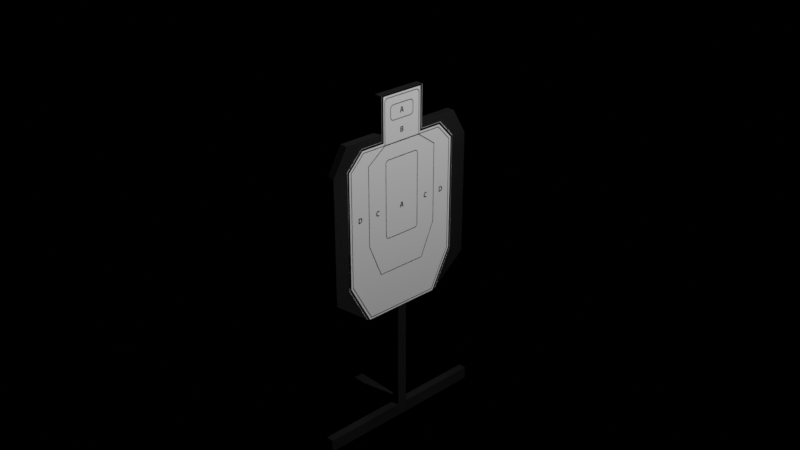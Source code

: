 # Source: Target.Blend  (saved by Blender 2.80.75; exported with 4.5.12 LTS)
import bpy
from mathutils import Matrix  # noqa: F401  (used for matrix-valued properties, if any)

bpy.ops.wm.read_factory_settings(use_empty=True)
scene = bpy.context.scene
scene.name = 'Scene'

# ---- collections
col_collection = bpy.data.collections.new('Collection'); scene.collection.children.link(col_collection)

# ---- images (referenced by path relative to the original .blend; pixels are not part of the script)
import os
ASSET_DIR = os.environ.get("B2B_ASSET_DIR", "")  # directory of the original .blend (textures are referenced by path, not embedded)
HERE = os.path.dirname(os.path.abspath(__file__))  # packed textures are extracted next to this script under _unpacked/

def load_image(name, relpath, width, height, colorspace="sRGB"):
    """Load a texture the original file referenced (path relative to the .blend, or extracted next to this script)."""
    p = next((c for c in (os.path.join(HERE, relpath), os.path.join(ASSET_DIR, relpath)) if relpath and os.path.exists(c)), "")
    if p:
        img = bpy.data.images.load(p, check_existing=True)
        img.name = name
    else:  # same state as the original file: an image datablock whose file is absent (Cycles renders it pink)
        img = bpy.data.images.new(name, width, height)
        img.source = "FILE"
        img.filepath = "//" + (relpath or name)
    img.colorspace_settings.name = colorspace
    return img
img_target_png = load_image('Target.png', '_unpacked/Target.8359139b.png', 2048, 2048, 'sRGB')

# ---- materials (node trees are filled in below, after node groups)
mat_material = bpy.data.materials.new('Material')
mat_material.alpha_threshold = 0.0
mat_material.use_transparent_shadow = False
mat_material.line_color = (0.0, 0.0, 0.0, 1.0)

# ---- material node trees
mat_material.use_nodes = True; mat_material.node_tree.nodes.clear()
_N = mat_material.node_tree.nodes; _L = mat_material.node_tree.links
n0 = _N.new('ShaderNodeOutputMaterial'); n0.name = 'Material Output'; n0.location = (300, 300)
n1 = _N.new('ShaderNodeBsdfPrincipled'); n1.name = 'Principled BSDF'; n1.location = (10, 300)
n1.distribution = 'GGX'
n1.subsurface_method = 'BURLEY'
n1.inputs[2].default_value = 0.4
n1.inputs[3].default_value = 1.45
n1.inputs[13].default_value = 0.0
n1.inputs[27].default_value = (0.0, 0.0, 0.0, 1.0)
n1.inputs[28].default_value = 1.0
n2 = _N.new('ShaderNodeTexImage'); n2.name = 'Image Texture'; n2.location = (-280, 280)
n2.image = img_target_png
_L.new(n1.outputs[0], n0.inputs[0])
_L.new(n2.outputs[0], n1.inputs[0])
n0.is_active_output = True

# ---- world
world_world = bpy.data.worlds.new('World'); scene.world = world_world
world_world.use_nodes = True; world_world.node_tree.nodes.clear()
_N = world_world.node_tree.nodes; _L = world_world.node_tree.links
n0 = _N.new('ShaderNodeOutputWorld'); n0.name = 'World Output'; n0.location = (300, 300)
n1 = _N.new('ShaderNodeBsdfDiffuse'); n1.name = 'Diffuse BSDF'; n1.location = (10, 300)
n1.inputs[0].default_value = (0.05088, 0.05088, 0.05088, 1.0)
_L.new(n1.outputs[0], n0.inputs[0])
n0.is_active_output = True
world_world.color = (0.05088, 0.05088, 0.05088)
world_world.use_sun_shadow = False
world_world.sun_shadow_jitter_overblur = 0.0

# ---- cameras
cam_camera = bpy.data.cameras.new('Camera')
cam_camera.clip_end = 100.0
cam_camera.ortho_scale = 7.314

# ---- lights
light_light = bpy.data.lights.new('Light', 'POINT')
light_light.transmission_factor = 0.0
light_light.energy = 1000.0
light_light.shadow_soft_size = 0.1
light_light.shadow_maximum_resolution = 0.006
light_light.use_absolute_resolution = True

# ---- meshes
me_cube = bpy.data.meshes.new('Cube')
me_cube.from_pydata([(0.04367, 0.8077, 1.0), (0.04367, 1.0, -0.6609), (0.04367, -0.8077, 1.0), (0.04367, -1.0, -0.6609), (-0.04367, 0.8077, 1.0), (-0.04367, 1.0, -0.6609), (-0.04367, -0.8077, 1.0), (-0.04367, -1.0, -0.6609), (0.04367, 1.0, 0.7159), (-0.04367, -1.0, 0.7159), (0.04367, -1.0, 0.7159), (-0.04367, 1.0, 0.7159), (-0.04367, 0.5091, -1.0), (-0.04367, -0.5091, -1.0), (0.04367, 0.3105, 1.0), (0.04367, -0.3105, 1.0), (-0.04367, -0.3105, 1.0), (-0.04367, 0.3105, 1.0), (0.04367, -0.5091, -1.0), (0.04367, 0.5091, -1.0), (0.04367, 0.4552, 0.7159), (0.04367, -0.4552, 0.7159), (-0.04367, -0.4552, 0.7159), (-0.04367, 0.4552, 0.7159), (0.04367, 0.3105, 1.386), (0.04367, -0.3105, 1.386), (-0.04367, -0.3105, 1.386), (-0.04367, 0.3105, 1.386), (0.04367, 1.0, -0.4372), (0.04367, -1.0, -0.4372), (-0.04367, 1.0, -0.4372), (-0.04367, -1.0, -0.4372), (-0.04367, -0.4992, -0.4372), (-0.04367, 0.4992, -0.4372), (0.04367, 0.4992, -0.4372), (0.04367, -0.4992, -0.4372), (-0.04367, 0.06302, -1.0), (-0.04367, -0.06302, -1.0), (0.04367, 0.1035, 1.0), (0.04367, -0.1035, 1.0), (-0.04367, -0.1035, 1.0), (-0.04367, 0.1035, 1.0), (0.04367, -0.06302, -1.0), (0.04367, 0.06302, -1.0), (0.04367, 0.1517, 0.7159), (0.04367, -0.1517, 0.7159), (-0.04367, -0.1517, 0.7159), (-0.04367, 0.1517, 0.7159), (0.04367, 0.1035, 1.386), (0.04367, -0.1035, 1.386), (-0.04367, -0.1035, 1.386), (-0.04367, 0.1035, 1.386), (0.04367, 0.1664, -0.4372), (0.04367, -0.1664, -0.4372), (-0.04367, -0.1664, -0.4372), (-0.04367, 0.1664, -0.4372), (-0.04367, 0.06302, -2.236), (-0.04367, -0.06302, -2.236), (0.04367, -0.06302, -2.236), (0.04367, 0.06302, -2.236), (-0.04367, 0.06302, -2.375), (-0.04367, -0.06302, -2.375), (0.04367, -0.06302, -2.375), (0.04367, 0.06302, -2.375), (0.04367, 1.133, -2.236), (-0.04367, 1.133, -2.236), (0.04367, -1.133, -2.236), (-0.04367, -1.133, -2.236), (0.04367, 1.133, -2.375), (-0.04367, 1.133, -2.375), (0.04367, -1.133, -2.375), (-0.04367, -1.133, -2.375), (-1.11, 0.06302, -2.236), (-1.11, -0.06302, -2.236), (-1.11, 0.06302, -2.375), (-1.11, -0.06302, -2.375)], [], [(15, 16, 6, 2), (10, 2, 6, 9), (23, 17, 4, 11), (13, 18, 3, 7), (21, 15, 2, 10), (11, 4, 0, 8), (30, 11, 8, 28), (35, 21, 10, 29), (33, 23, 11, 30), (29, 10, 9, 31), (31, 9, 22, 32), (55, 47, 23, 33), (28, 8, 20, 34), (53, 45, 21, 35), (8, 0, 14, 20), (45, 39, 15, 21), (5, 1, 19, 12), (37, 42, 18, 13), (9, 6, 16, 22), (47, 41, 17, 23), (0, 4, 17, 14), (38, 14, 24, 48), (49, 50, 26, 25), (16, 15, 25, 26), (14, 17, 27, 24), (40, 16, 26, 50), (42, 53, 35, 18), (1, 28, 34, 19), (36, 55, 33, 12), (7, 31, 32, 13), (3, 29, 31, 7), (12, 33, 30, 5), (18, 35, 29, 3), (5, 30, 28, 1), (13, 32, 54, 37), (37, 54, 55, 36), (19, 34, 52, 43), (43, 52, 53, 42), (17, 41, 51, 27), (41, 40, 50, 51), (24, 27, 51, 48), (48, 51, 50, 49), (15, 39, 49, 25), (39, 38, 48, 49), (22, 16, 40, 46), (46, 40, 41, 47), (12, 19, 43, 36), (42, 37, 57, 58), (20, 14, 38, 44), (44, 38, 39, 45), (34, 20, 44, 52), (52, 44, 45, 53), (32, 22, 46, 54), (54, 46, 47, 55), (60, 56, 65, 69), (43, 42, 58, 59), (37, 36, 56, 57), (36, 43, 59, 56), (60, 63, 62, 61), (56, 60, 74, 72), (62, 58, 66, 70), (59, 58, 62, 63), (65, 64, 68, 69), (66, 67, 71, 70), (56, 59, 64, 65), (61, 62, 70, 71), (57, 61, 71, 67), (58, 57, 67, 66), (59, 63, 68, 64), (63, 60, 69, 68), (73, 72, 74, 75), (57, 56, 72, 73), (61, 57, 73, 75), (60, 61, 75, 74)])
_uv = me_cube.uv_layers.new(name='UVMap')
_uv.uv.foreach_set('vector', [0.4765, 0.5839, 0.4872, 0.5839, 0.4872, 0.6449, 0.4765, 0.6449, 0.4765, 0.6869, 0.4765, 0.6449, 0.4872, 0.6449, 0.4872, 0.6869, 0.1123, 0.5115, 0.1306, 0.5473, 0.0678, 0.5473, 0.04351, 0.5115, 0.4872, 0.9289, 0.4765, 0.9289, 0.4765, 0.8558, 0.4872, 0.8558, 0.1172, 0.8711, 0.1355, 0.907, 0.07268, 0.907, 0.04838, 0.8711, 0.4872, 0.31, 0.4872, 0.352, 0.4765, 0.352, 0.4765, 0.31, 0.4872, 0.1686, 0.4872, 0.31, 0.4765, 0.31, 0.4765, 0.1686, 0.1117, 0.7254, 0.1172, 0.8711, 0.04838, 0.8711, 0.04838, 0.7254, 0.1068, 0.3657, 0.1123, 0.5115, 0.04351, 0.5115, 0.04351, 0.3657, 0.4765, 0.8283, 0.4765, 0.6869, 0.4872, 0.6869, 0.4872, 0.8283, 0.2962, 0.3657, 0.2962, 0.5115, 0.2274, 0.5115, 0.2329, 0.3657, 0.1488, 0.3657, 0.1507, 0.5115, 0.1123, 0.5115, 0.1068, 0.3657, 0.3011, 0.7254, 0.3011, 0.8711, 0.2322, 0.8711, 0.2378, 0.7254, 0.1537, 0.7254, 0.1556, 0.8711, 0.1172, 0.8711, 0.1117, 0.7254, 0.3011, 0.8711, 0.2768, 0.907, 0.214, 0.907, 0.2322, 0.8711, 0.1556, 0.8711, 0.1617, 0.907, 0.1355, 0.907, 0.1172, 0.8711, 0.4872, 0.1411, 0.4765, 0.1411, 0.4765, 0.06795, 0.4872, 0.06795, 0.4872, 0.9836, 0.4765, 0.9836, 0.4765, 0.9289, 0.4872, 0.9289, 0.2962, 0.5115, 0.2719, 0.5473, 0.2091, 0.5473, 0.2274, 0.5115, 0.1507, 0.5115, 0.1568, 0.5473, 0.1306, 0.5473, 0.1123, 0.5115, 0.4765, 0.352, 0.4872, 0.352, 0.4872, 0.413, 0.4765, 0.413, 0.1878, 0.907, 0.214, 0.907, 0.214, 0.9558, 0.1878, 0.9558, 0.4765, 0.5111, 0.4872, 0.5111, 0.4872, 0.5365, 0.4765, 0.5365, 0.4872, 0.5839, 0.4765, 0.5839, 0.4765, 0.5365, 0.4872, 0.5365, 0.4765, 0.413, 0.4872, 0.413, 0.4872, 0.4604, 0.4765, 0.4604, 0.1829, 0.5473, 0.2091, 0.5473, 0.2091, 0.5961, 0.1829, 0.5961, 0.1668, 0.6543, 0.1537, 0.7254, 0.1117, 0.7254, 0.1104, 0.6543, 0.3011, 0.6971, 0.3011, 0.7254, 0.2378, 0.7254, 0.2391, 0.6543, 0.1619, 0.2946, 0.1488, 0.3657, 0.1068, 0.3657, 0.1055, 0.2946, 0.2962, 0.3375, 0.2962, 0.3657, 0.2329, 0.3657, 0.2342, 0.2946, 0.4765, 0.8558, 0.4765, 0.8283, 0.4872, 0.8283, 0.4872, 0.8558, 0.1055, 0.2946, 0.1068, 0.3657, 0.04351, 0.3657, 0.04351, 0.3375, 0.1104, 0.6543, 0.1117, 0.7254, 0.04838, 0.7254, 0.04838, 0.6971, 0.4872, 0.1411, 0.4872, 0.1686, 0.4765, 0.1686, 0.4765, 0.1411, 0.2342, 0.2946, 0.2329, 0.3657, 0.1909, 0.3657, 0.1778, 0.2946, 0.1778, 0.2946, 0.1909, 0.3657, 0.1488, 0.3657, 0.1619, 0.2946, 0.2391, 0.6543, 0.2378, 0.7254, 0.1958, 0.7254, 0.1827, 0.6543, 0.1827, 0.6543, 0.1958, 0.7254, 0.1537, 0.7254, 0.1668, 0.6543, 0.1306, 0.5473, 0.1568, 0.5473, 0.1568, 0.5961, 0.1306, 0.5961, 0.1568, 0.5473, 0.1829, 0.5473, 0.1829, 0.5961, 0.1568, 0.5961, 0.4765, 0.4604, 0.4872, 0.4604, 0.4872, 0.4858, 0.4765, 0.4858, 0.4765, 0.4858, 0.4872, 0.4858, 0.4872, 0.5111, 0.4765, 0.5111, 0.1355, 0.907, 0.1617, 0.907, 0.1617, 0.9558, 0.1355, 0.9558, 0.1617, 0.907, 0.1878, 0.907, 0.1878, 0.9558, 0.1617, 0.9558, 0.2274, 0.5115, 0.2091, 0.5473, 0.1829, 0.5473, 0.189, 0.5115, 0.189, 0.5115, 0.1829, 0.5473, 0.1568, 0.5473, 0.1507, 0.5115, 0.4872, 0.06795, 0.4765, 0.06795, 0.4765, 0.01325, 0.4872, 0.01325, 0.8115, 0.3964, 0.8225, 0.3964, 0.8225, 0.5525, 0.8115, 0.5525, 0.2322, 0.8711, 0.214, 0.907, 0.1878, 0.907, 0.1939, 0.8711, 0.1939, 0.8711, 0.1878, 0.907, 0.1617, 0.907, 0.1556, 0.8711, 0.2378, 0.7254, 0.2322, 0.8711, 0.1939, 0.8711, 0.1958, 0.7254, 0.1958, 0.7254, 0.1939, 0.8711, 0.1556, 0.8711, 0.1537, 0.7254, 0.2329, 0.3657, 0.2274, 0.5115, 0.189, 0.5115, 0.1909, 0.3657, 0.1909, 0.3657, 0.189, 0.5115, 0.1507, 0.5115, 0.1488, 0.3657, 0.8812, 0.3509, 0.7984, 0.3403, 0.8192, 0.03042, 0.8812, 0.02699, 0.7955, 0.3964, 0.8115, 0.3964, 0.8115, 0.5525, 0.7955, 0.5525, 0.8225, 0.3964, 0.8384, 0.3964, 0.8384, 0.5525, 0.8225, 0.5525, 0.7845, 0.3964, 0.7955, 0.3964, 0.7955, 0.5525, 0.7845, 0.5525, 0.7738, 0.8455, 0.7959, 0.8778, 0.7493, 0.9097, 0.7556, 0.8528, 0.7704, 0.8391, 0.7738, 0.8455, 0.8281, 0.6046, 0.8311, 0.602, 0.771, 0.3496, 0.6944, 0.3604, 0.7119, 0.03833, 0.771, 0.03479, 0.8311, 0.9292, 0.7845, 0.9611, 0.7493, 0.9097, 0.7959, 0.8778, 0.8192, 0.03042, 0.8558, 0.02842, 0.818, 0.02026, 0.8812, 0.02699, 0.7119, 0.03833, 0.7483, 0.03628, 0.7147, 0.02801, 0.771, 0.03479, 0.7984, 0.3403, 0.8777, 0.3367, 0.8558, 0.02842, 0.8192, 0.03042, 0.693, 0.346, 0.771, 0.3496, 0.771, 0.03479, 0.7147, 0.02801, 0.7564, 0.3497, 0.693, 0.346, 0.7147, 0.02801, 0.7483, 0.03628, 0.6944, 0.3604, 0.7564, 0.3497, 0.7483, 0.03628, 0.7119, 0.03833, 0.8777, 0.3367, 0.8109, 0.3402, 0.818, 0.02026, 0.8558, 0.02842, 0.8109, 0.3402, 0.8812, 0.3509, 0.8812, 0.02699, 0.818, 0.02026, 0.8307, 0.5938, 0.8311, 0.602, 0.8281, 0.6046, 0.8282, 0.6019, 0.7617, 0.8408, 0.7704, 0.8391, 0.8311, 0.602, 0.8307, 0.5938, 0.7556, 0.8528, 0.7617, 0.8408, 0.8307, 0.5938, 0.8282, 0.6019, 0.7738, 0.8455, 0.7556, 0.8528, 0.8282, 0.6019, 0.8281, 0.6046])
me_cube.materials.append(mat_material)
me_cube.use_remesh_preserve_volume = False
me_cube.use_remesh_preserve_attributes = False
me_cube.use_mirror_vertex_groups = False
me_cube.update()

# ---- objects
ob_cube = bpy.data.objects.new('Cube', me_cube)
ob_light = bpy.data.objects.new('Light', light_light)
ob_camera = bpy.data.objects.new('Camera', cam_camera)

# ---- transforms, parenting, visibility, modifiers, constraints
ob_cube.location = (0.0, 0.0, 0.0)
ob_cube.scale = (1.0, 0.8831, 1.0)
ob_cube.lock_rotations_4d = False
ob_cube.empty_display_type = 'ARROWS'
ob_cube.lineart.crease_threshold = 0.0
ob_light.location = (4.076, 1.005, 5.904)
ob_light.rotation_euler = (0.6503, 0.05522, 1.866)
ob_light.lock_rotations_4d = False
ob_light.empty_display_type = 'ARROWS'
ob_light.color = (0.0, 0.0, 0.0, 0.0)
ob_light.lineart.crease_threshold = 0.0
ob_camera.location = (7.359, -6.926, 4.958)
ob_camera.rotation_euler = (1.109, 0.0, 0.8149)
ob_camera.lock_rotations_4d = False
ob_camera.empty_display_type = 'ARROWS'
ob_camera.color = (0.0, 0.0, 0.0, 0.0)
ob_camera.display_type = 'WIRE'
ob_camera.lineart.crease_threshold = 0.0

# ---- collection membership
col_collection.objects.link(ob_cube)
col_collection.objects.link(ob_light)
col_collection.objects.link(ob_camera)

# ---- scene / render settings (as saved in the file)
scene.camera = ob_camera
scene.frame_start = 1; scene.frame_end = 250; scene.frame_set(1)
scene.render.engine = 'BLENDER_EEVEE_NEXT'
scene.cycles.use_denoising = False
scene.cycles.samples = 128
scene.cycles.sampling_pattern = 'TABULATED_SOBOL'
scene.cycles.use_adaptive_sampling = False
scene.cycles.use_light_tree = False
scene.view_settings.view_transform = 'Filmic'
bpy.context.view_layer.update()
